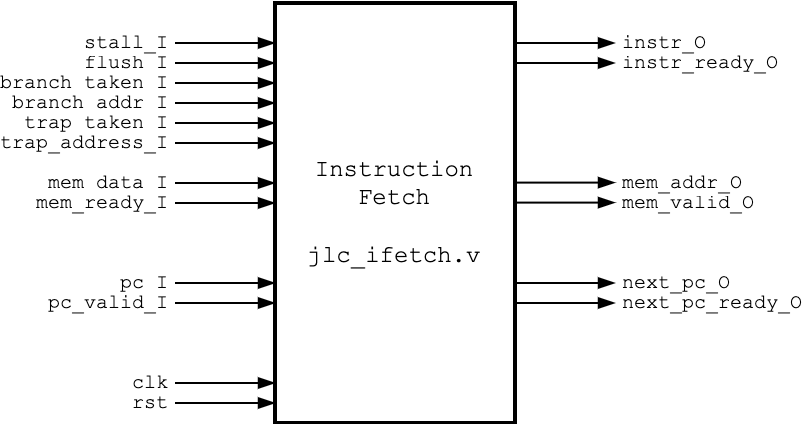

The diagram above was exported from draw.io. Its source (the exported page's mxGraphModel, read from the mxfile embedded in the PNG):
<mxGraphModel dx="930" dy="624" grid="1" gridSize="10" guides="1" tooltips="1" connect="1" arrows="1" fold="1" page="1" pageScale="1" pageWidth="400" pageHeight="250" math="0" shadow="0">
  <root>
    <mxCell id="0" />
    <mxCell id="1" parent="0" />
    <mxCell id="cgvgibjGXmXXn0c_YGps-1" value="Instruction Fetch&lt;div&gt;&lt;br&gt;&lt;div&gt;jlc_ifetch.v&lt;/div&gt;&lt;/div&gt;" style="rounded=0;whiteSpace=wrap;html=1;fontFamily=Courier New;strokeWidth=2;fillStyle=solid;" vertex="1" parent="1">
      <mxGeometry x="130" y="-20" width="120" height="210" as="geometry" />
    </mxCell>
    <mxCell id="cgvgibjGXmXXn0c_YGps-2" value="" style="endArrow=blockThin;html=1;rounded=0;endFill=1;" edge="1" parent="1">
      <mxGeometry width="50" height="50" relative="1" as="geometry">
        <mxPoint x="80" y="170" as="sourcePoint" />
        <mxPoint x="130" y="170" as="targetPoint" />
      </mxGeometry>
    </mxCell>
    <mxCell id="cgvgibjGXmXXn0c_YGps-3" value="clk" style="edgeLabel;html=1;align=right;verticalAlign=middle;resizable=0;points=[];labelPosition=left;verticalLabelPosition=middle;fontFamily=Courier New;spacingRight=2;fontSize=10;" vertex="1" connectable="0" parent="cgvgibjGXmXXn0c_YGps-2">
      <mxGeometry x="-0.574" y="1" relative="1" as="geometry">
        <mxPoint x="-11" y="1" as="offset" />
      </mxGeometry>
    </mxCell>
    <mxCell id="cgvgibjGXmXXn0c_YGps-4" value="" style="endArrow=blockThin;html=1;rounded=0;endFill=1;" edge="1" parent="1">
      <mxGeometry width="50" height="50" relative="1" as="geometry">
        <mxPoint x="80" y="180" as="sourcePoint" />
        <mxPoint x="130" y="180" as="targetPoint" />
      </mxGeometry>
    </mxCell>
    <mxCell id="cgvgibjGXmXXn0c_YGps-5" value="rst" style="edgeLabel;html=1;align=right;verticalAlign=middle;resizable=0;points=[];labelPosition=left;verticalLabelPosition=middle;fontFamily=Courier New;spacingRight=2;fontSize=10;" vertex="1" connectable="0" parent="cgvgibjGXmXXn0c_YGps-4">
      <mxGeometry x="-0.574" y="1" relative="1" as="geometry">
        <mxPoint x="-11" y="1" as="offset" />
      </mxGeometry>
    </mxCell>
    <mxCell id="cgvgibjGXmXXn0c_YGps-6" value="" style="endArrow=blockThin;html=1;rounded=0;endFill=1;" edge="1" parent="1">
      <mxGeometry width="50" height="50" relative="1" as="geometry">
        <mxPoint x="80" y="120" as="sourcePoint" />
        <mxPoint x="130" y="120" as="targetPoint" />
      </mxGeometry>
    </mxCell>
    <mxCell id="cgvgibjGXmXXn0c_YGps-7" value="&lt;div&gt;pc_I&lt;/div&gt;" style="edgeLabel;html=1;align=right;verticalAlign=middle;resizable=0;points=[];labelPosition=left;verticalLabelPosition=middle;fontFamily=Courier New;spacingRight=2;fontSize=10;" vertex="1" connectable="0" parent="cgvgibjGXmXXn0c_YGps-6">
      <mxGeometry x="-0.574" y="1" relative="1" as="geometry">
        <mxPoint x="-11" y="1" as="offset" />
      </mxGeometry>
    </mxCell>
    <mxCell id="cgvgibjGXmXXn0c_YGps-8" value="" style="endArrow=blockThin;html=1;rounded=0;endFill=1;" edge="1" parent="1">
      <mxGeometry width="50" height="50" relative="1" as="geometry">
        <mxPoint x="80" y="130" as="sourcePoint" />
        <mxPoint x="130" y="130" as="targetPoint" />
      </mxGeometry>
    </mxCell>
    <mxCell id="cgvgibjGXmXXn0c_YGps-9" value="&lt;div&gt;pc_valid_I&lt;/div&gt;" style="edgeLabel;html=1;align=right;verticalAlign=middle;resizable=0;points=[];labelPosition=left;verticalLabelPosition=middle;fontFamily=Courier New;spacingRight=2;fontSize=10;" vertex="1" connectable="0" parent="cgvgibjGXmXXn0c_YGps-8">
      <mxGeometry x="-0.574" y="1" relative="1" as="geometry">
        <mxPoint x="-11" y="1" as="offset" />
      </mxGeometry>
    </mxCell>
    <mxCell id="cgvgibjGXmXXn0c_YGps-10" value="" style="endArrow=blockThin;html=1;rounded=0;endFill=1;" edge="1" parent="1">
      <mxGeometry width="50" height="50" relative="1" as="geometry">
        <mxPoint x="80" y="70" as="sourcePoint" />
        <mxPoint x="130" y="70" as="targetPoint" />
      </mxGeometry>
    </mxCell>
    <mxCell id="cgvgibjGXmXXn0c_YGps-11" value="&lt;div&gt;mem_data_I&lt;/div&gt;" style="edgeLabel;html=1;align=right;verticalAlign=middle;resizable=0;points=[];labelPosition=left;verticalLabelPosition=middle;fontFamily=Courier New;spacingRight=2;fontSize=10;" vertex="1" connectable="0" parent="cgvgibjGXmXXn0c_YGps-10">
      <mxGeometry x="-0.574" y="1" relative="1" as="geometry">
        <mxPoint x="-11" y="1" as="offset" />
      </mxGeometry>
    </mxCell>
    <mxCell id="cgvgibjGXmXXn0c_YGps-12" value="" style="endArrow=blockThin;html=1;rounded=0;endFill=1;" edge="1" parent="1">
      <mxGeometry width="50" height="50" relative="1" as="geometry">
        <mxPoint x="80" y="80" as="sourcePoint" />
        <mxPoint x="130" y="80" as="targetPoint" />
      </mxGeometry>
    </mxCell>
    <mxCell id="cgvgibjGXmXXn0c_YGps-13" value="&lt;div&gt;mem_ready_I&lt;/div&gt;" style="edgeLabel;html=1;align=right;verticalAlign=middle;resizable=0;points=[];labelPosition=left;verticalLabelPosition=middle;fontFamily=Courier New;spacingRight=2;fontSize=10;" vertex="1" connectable="0" parent="cgvgibjGXmXXn0c_YGps-12">
      <mxGeometry x="-0.574" y="1" relative="1" as="geometry">
        <mxPoint x="-11" y="1" as="offset" />
      </mxGeometry>
    </mxCell>
    <mxCell id="cgvgibjGXmXXn0c_YGps-14" value="" style="endArrow=blockThin;html=1;rounded=0;endFill=1;" edge="1" parent="1">
      <mxGeometry width="50" height="50" relative="1" as="geometry">
        <mxPoint x="80" y="10" as="sourcePoint" />
        <mxPoint x="130" y="10" as="targetPoint" />
      </mxGeometry>
    </mxCell>
    <mxCell id="cgvgibjGXmXXn0c_YGps-15" value="&lt;div&gt;flush_I&lt;/div&gt;" style="edgeLabel;html=1;align=right;verticalAlign=middle;resizable=0;points=[];labelPosition=left;verticalLabelPosition=middle;fontFamily=Courier New;spacingRight=2;fontSize=10;" vertex="1" connectable="0" parent="cgvgibjGXmXXn0c_YGps-14">
      <mxGeometry x="-0.574" y="1" relative="1" as="geometry">
        <mxPoint x="-11" y="1" as="offset" />
      </mxGeometry>
    </mxCell>
    <mxCell id="cgvgibjGXmXXn0c_YGps-16" value="" style="endArrow=blockThin;html=1;rounded=0;endFill=1;" edge="1" parent="1">
      <mxGeometry width="50" height="50" relative="1" as="geometry">
        <mxPoint x="80" as="sourcePoint" />
        <mxPoint x="130" as="targetPoint" />
      </mxGeometry>
    </mxCell>
    <mxCell id="cgvgibjGXmXXn0c_YGps-17" value="&lt;div&gt;stall_I&lt;/div&gt;" style="edgeLabel;html=1;align=right;verticalAlign=middle;resizable=0;points=[];labelPosition=left;verticalLabelPosition=middle;fontFamily=Courier New;spacingRight=2;fontSize=10;" vertex="1" connectable="0" parent="cgvgibjGXmXXn0c_YGps-16">
      <mxGeometry x="-0.574" y="1" relative="1" as="geometry">
        <mxPoint x="-11" y="1" as="offset" />
      </mxGeometry>
    </mxCell>
    <mxCell id="cgvgibjGXmXXn0c_YGps-18" value="" style="endArrow=blockThin;html=1;rounded=0;endFill=1;" edge="1" parent="1">
      <mxGeometry width="50" height="50" relative="1" as="geometry">
        <mxPoint x="80" y="20" as="sourcePoint" />
        <mxPoint x="130" y="20" as="targetPoint" />
      </mxGeometry>
    </mxCell>
    <mxCell id="cgvgibjGXmXXn0c_YGps-19" value="&lt;div&gt;branch_taken_I&lt;/div&gt;" style="edgeLabel;html=1;align=right;verticalAlign=middle;resizable=0;points=[];labelPosition=left;verticalLabelPosition=middle;fontFamily=Courier New;spacingRight=2;fontSize=10;" vertex="1" connectable="0" parent="cgvgibjGXmXXn0c_YGps-18">
      <mxGeometry x="-0.574" y="1" relative="1" as="geometry">
        <mxPoint x="-11" y="1" as="offset" />
      </mxGeometry>
    </mxCell>
    <mxCell id="cgvgibjGXmXXn0c_YGps-20" value="" style="endArrow=blockThin;html=1;rounded=0;endFill=1;" edge="1" parent="1">
      <mxGeometry width="50" height="50" relative="1" as="geometry">
        <mxPoint x="80" y="30" as="sourcePoint" />
        <mxPoint x="130" y="30" as="targetPoint" />
      </mxGeometry>
    </mxCell>
    <mxCell id="cgvgibjGXmXXn0c_YGps-21" value="&lt;div&gt;branch_addr_I&lt;/div&gt;" style="edgeLabel;html=1;align=right;verticalAlign=middle;resizable=0;points=[];labelPosition=left;verticalLabelPosition=middle;fontFamily=Courier New;spacingRight=2;fontSize=10;" vertex="1" connectable="0" parent="cgvgibjGXmXXn0c_YGps-20">
      <mxGeometry x="-0.574" y="1" relative="1" as="geometry">
        <mxPoint x="-11" y="1" as="offset" />
      </mxGeometry>
    </mxCell>
    <mxCell id="cgvgibjGXmXXn0c_YGps-22" value="" style="endArrow=blockThin;html=1;rounded=0;endFill=1;" edge="1" parent="1">
      <mxGeometry width="50" height="50" relative="1" as="geometry">
        <mxPoint x="80" y="40" as="sourcePoint" />
        <mxPoint x="130" y="40" as="targetPoint" />
      </mxGeometry>
    </mxCell>
    <mxCell id="cgvgibjGXmXXn0c_YGps-23" value="&lt;div&gt;trap_taken_I&lt;/div&gt;" style="edgeLabel;html=1;align=right;verticalAlign=middle;resizable=0;points=[];labelPosition=left;verticalLabelPosition=middle;fontFamily=Courier New;spacingRight=2;fontSize=10;" vertex="1" connectable="0" parent="cgvgibjGXmXXn0c_YGps-22">
      <mxGeometry x="-0.574" y="1" relative="1" as="geometry">
        <mxPoint x="-11" y="1" as="offset" />
      </mxGeometry>
    </mxCell>
    <mxCell id="cgvgibjGXmXXn0c_YGps-25" value="" style="endArrow=blockThin;html=1;rounded=0;endFill=1;" edge="1" parent="1">
      <mxGeometry width="50" height="50" relative="1" as="geometry">
        <mxPoint x="80" y="50" as="sourcePoint" />
        <mxPoint x="130" y="50" as="targetPoint" />
      </mxGeometry>
    </mxCell>
    <mxCell id="cgvgibjGXmXXn0c_YGps-26" value="&lt;div&gt;trap_address_I&lt;/div&gt;" style="edgeLabel;html=1;align=right;verticalAlign=middle;resizable=0;points=[];labelPosition=left;verticalLabelPosition=middle;fontFamily=Courier New;spacingRight=2;fontSize=10;" vertex="1" connectable="0" parent="cgvgibjGXmXXn0c_YGps-25">
      <mxGeometry x="-0.574" y="1" relative="1" as="geometry">
        <mxPoint x="-11" y="1" as="offset" />
      </mxGeometry>
    </mxCell>
    <mxCell id="cgvgibjGXmXXn0c_YGps-27" value="" style="endArrow=blockThin;html=1;rounded=0;endFill=1;" edge="1" parent="1">
      <mxGeometry width="50" height="50" relative="1" as="geometry">
        <mxPoint x="250" y="130" as="sourcePoint" />
        <mxPoint x="300" y="130" as="targetPoint" />
      </mxGeometry>
    </mxCell>
    <mxCell id="cgvgibjGXmXXn0c_YGps-28" value="&lt;div&gt;next_pc_ready_O&lt;/div&gt;" style="edgeLabel;html=1;align=left;verticalAlign=middle;resizable=0;points=[];labelPosition=right;verticalLabelPosition=middle;fontFamily=Courier New;spacingRight=2;fontSize=10;spacingLeft=2;" vertex="1" connectable="0" parent="cgvgibjGXmXXn0c_YGps-27">
      <mxGeometry x="-0.574" y="1" relative="1" as="geometry">
        <mxPoint x="39" y="1" as="offset" />
      </mxGeometry>
    </mxCell>
    <mxCell id="cgvgibjGXmXXn0c_YGps-29" value="" style="endArrow=blockThin;html=1;rounded=0;endFill=1;" edge="1" parent="1">
      <mxGeometry width="50" height="50" relative="1" as="geometry">
        <mxPoint x="250" y="120" as="sourcePoint" />
        <mxPoint x="300" y="120" as="targetPoint" />
      </mxGeometry>
    </mxCell>
    <mxCell id="cgvgibjGXmXXn0c_YGps-30" value="&lt;div&gt;next_pc_O&lt;/div&gt;" style="edgeLabel;html=1;align=left;verticalAlign=middle;resizable=0;points=[];labelPosition=right;verticalLabelPosition=middle;fontFamily=Courier New;spacingRight=2;fontSize=10;spacingLeft=2;" vertex="1" connectable="0" parent="cgvgibjGXmXXn0c_YGps-29">
      <mxGeometry x="-0.574" y="1" relative="1" as="geometry">
        <mxPoint x="39" y="1" as="offset" />
      </mxGeometry>
    </mxCell>
    <mxCell id="cgvgibjGXmXXn0c_YGps-31" value="" style="endArrow=blockThin;html=1;rounded=0;endFill=1;" edge="1" parent="1">
      <mxGeometry width="50" height="50" relative="1" as="geometry">
        <mxPoint x="250" y="10" as="sourcePoint" />
        <mxPoint x="300" y="10" as="targetPoint" />
      </mxGeometry>
    </mxCell>
    <mxCell id="cgvgibjGXmXXn0c_YGps-32" value="&lt;div&gt;instr_ready_O&lt;/div&gt;" style="edgeLabel;html=1;align=left;verticalAlign=middle;resizable=0;points=[];labelPosition=right;verticalLabelPosition=middle;fontFamily=Courier New;spacingRight=2;fontSize=10;spacingLeft=2;" vertex="1" connectable="0" parent="cgvgibjGXmXXn0c_YGps-31">
      <mxGeometry x="-0.574" y="1" relative="1" as="geometry">
        <mxPoint x="39" y="1" as="offset" />
      </mxGeometry>
    </mxCell>
    <mxCell id="cgvgibjGXmXXn0c_YGps-33" value="" style="endArrow=blockThin;html=1;rounded=0;endFill=1;" edge="1" parent="1">
      <mxGeometry width="50" height="50" relative="1" as="geometry">
        <mxPoint x="250" as="sourcePoint" />
        <mxPoint x="300" as="targetPoint" />
      </mxGeometry>
    </mxCell>
    <mxCell id="cgvgibjGXmXXn0c_YGps-34" value="&lt;div&gt;instr_O&lt;/div&gt;" style="edgeLabel;html=1;align=left;verticalAlign=middle;resizable=0;points=[];labelPosition=right;verticalLabelPosition=middle;fontFamily=Courier New;spacingRight=2;fontSize=10;spacingLeft=2;" vertex="1" connectable="0" parent="cgvgibjGXmXXn0c_YGps-33">
      <mxGeometry x="-0.574" y="1" relative="1" as="geometry">
        <mxPoint x="39" y="1" as="offset" />
      </mxGeometry>
    </mxCell>
    <mxCell id="cgvgibjGXmXXn0c_YGps-35" value="" style="endArrow=blockThin;html=1;rounded=0;endFill=1;" edge="1" parent="1">
      <mxGeometry width="50" height="50" relative="1" as="geometry">
        <mxPoint x="250" y="79.8" as="sourcePoint" />
        <mxPoint x="300" y="79.8" as="targetPoint" />
      </mxGeometry>
    </mxCell>
    <mxCell id="cgvgibjGXmXXn0c_YGps-36" value="&lt;div&gt;mem_valid_O&lt;/div&gt;" style="edgeLabel;html=1;align=left;verticalAlign=middle;resizable=0;points=[];labelPosition=right;verticalLabelPosition=middle;fontFamily=Courier New;spacingRight=2;fontSize=10;spacingLeft=2;" vertex="1" connectable="0" parent="cgvgibjGXmXXn0c_YGps-35">
      <mxGeometry x="-0.574" y="1" relative="1" as="geometry">
        <mxPoint x="39" y="1" as="offset" />
      </mxGeometry>
    </mxCell>
    <mxCell id="cgvgibjGXmXXn0c_YGps-37" value="" style="endArrow=blockThin;html=1;rounded=0;endFill=1;" edge="1" parent="1">
      <mxGeometry width="50" height="50" relative="1" as="geometry">
        <mxPoint x="250" y="69.8" as="sourcePoint" />
        <mxPoint x="300" y="69.8" as="targetPoint" />
      </mxGeometry>
    </mxCell>
    <mxCell id="cgvgibjGXmXXn0c_YGps-38" value="&lt;div&gt;mem_addr_O&lt;/div&gt;" style="edgeLabel;html=1;align=left;verticalAlign=middle;resizable=0;points=[];labelPosition=right;verticalLabelPosition=middle;fontFamily=Courier New;spacingRight=2;fontSize=10;spacingLeft=2;" vertex="1" connectable="0" parent="cgvgibjGXmXXn0c_YGps-37">
      <mxGeometry x="-0.574" y="1" relative="1" as="geometry">
        <mxPoint x="39" y="1" as="offset" />
      </mxGeometry>
    </mxCell>
  </root>
</mxGraphModel>